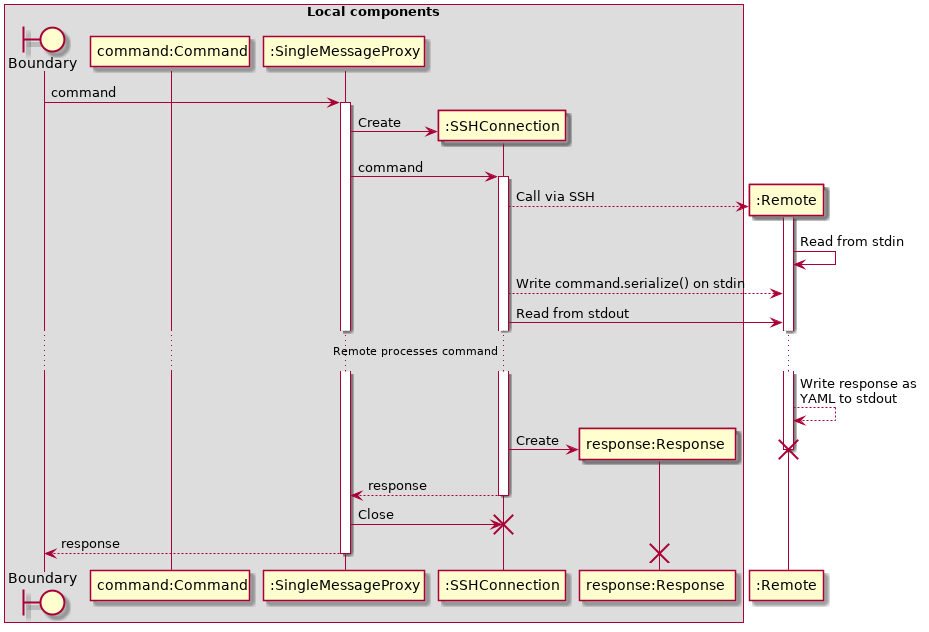

The diagram above was rendered by PlantUML. Its source (embedded in the PNG):
@startuml

box "Local components"
    boundary Boundary
    participant "command:Command" as Command
    participant ":SingleMessageProxy" as Proxy
    participant ":SSHConnection" as SSHConnection
    participant "response:Response" as Response
end box
participant ":Remote" as Remote

Boundary -> Proxy ++ : command
Proxy -> SSHConnection ** : Create
Proxy -> SSHConnection ++ : command
SSHConnection --> Remote ** : Call via SSH
activate Remote
Remote -> Remote : Read from stdin
SSHConnection --> Remote : Write command.serialize() on stdin
SSHConnection -> Remote : Read from stdout
... Remote processes command ...
Remote --> Remote : Write response as \nYAML to stdout
SSHConnection -> Response ** : Create
destroy Remote
Proxy <-- SSHConnection -- : response
Proxy -> SSHConnection !! : Close
Boundary <-- Proxy -- : response

destroy Response

@enduml